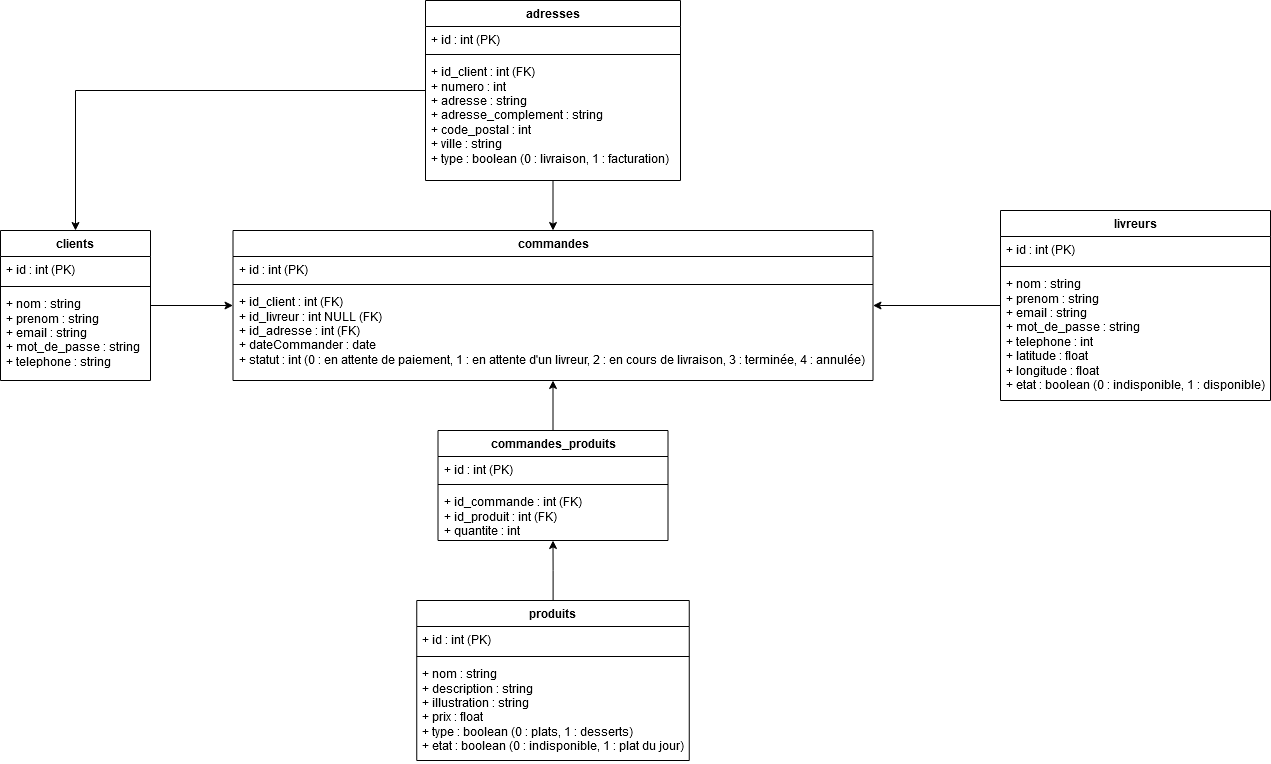

The diagram above was exported from draw.io. Its source (the exported page's mxGraphModel, read from the mxfile embedded in the PNG):
<mxGraphModel dx="2074" dy="1106" grid="1" gridSize="10" guides="1" tooltips="1" connect="1" arrows="1" fold="1" page="1" pageScale="1" pageWidth="850" pageHeight="1100" background="none" math="0" shadow="0">
  <root>
    <mxCell id="0" />
    <mxCell id="1" parent="0" />
    <mxCell id="kapSupRCASQFhV891r8T-45" style="edgeStyle=orthogonalEdgeStyle;rounded=0;orthogonalLoop=1;jettySize=auto;html=1;" parent="1" source="kapSupRCASQFhV891r8T-9" target="kapSupRCASQFhV891r8T-25" edge="1">
      <mxGeometry relative="1" as="geometry" />
    </mxCell>
    <mxCell id="kapSupRCASQFhV891r8T-9" value="produits" style="swimlane;fontStyle=1;align=center;verticalAlign=top;childLayout=stackLayout;horizontal=1;startSize=26;horizontalStack=0;resizeParent=1;resizeParentMax=0;resizeLast=0;collapsible=1;marginBottom=0;whiteSpace=wrap;html=1;" parent="1" vertex="1">
      <mxGeometry x="691.25" y="730" width="272.5" height="160" as="geometry">
        <mxRectangle x="265" y="110" width="80" height="30" as="alternateBounds" />
      </mxGeometry>
    </mxCell>
    <mxCell id="kapSupRCASQFhV891r8T-10" value="+ id : int (PK)" style="text;strokeColor=none;fillColor=none;align=left;verticalAlign=top;spacingLeft=4;spacingRight=4;overflow=hidden;rotatable=0;points=[[0,0.5],[1,0.5]];portConstraint=eastwest;whiteSpace=wrap;html=1;" parent="kapSupRCASQFhV891r8T-9" vertex="1">
      <mxGeometry y="26" width="272.5" height="26" as="geometry" />
    </mxCell>
    <mxCell id="kapSupRCASQFhV891r8T-11" value="" style="line;strokeWidth=1;fillColor=none;align=left;verticalAlign=middle;spacingTop=-1;spacingLeft=3;spacingRight=3;rotatable=0;labelPosition=right;points=[];portConstraint=eastwest;strokeColor=inherit;" parent="kapSupRCASQFhV891r8T-9" vertex="1">
      <mxGeometry y="52" width="272.5" height="8" as="geometry" />
    </mxCell>
    <mxCell id="kapSupRCASQFhV891r8T-12" value="&lt;div&gt;+ nom : string&lt;/div&gt;&lt;div&gt;+ description : string&lt;/div&gt;&lt;div&gt;+ illustration : string&lt;br&gt;&lt;/div&gt;&lt;div&gt;+ prix : float&lt;/div&gt;&lt;div&gt;+ type : boolean (0 : plats, 1 : desserts)&lt;/div&gt;&lt;div&gt;+ etat : boolean (0 : indisponible, 1 : plat du jour)&lt;/div&gt;" style="text;strokeColor=none;fillColor=none;align=left;verticalAlign=top;spacingLeft=4;spacingRight=4;overflow=hidden;rotatable=0;points=[[0,0.5],[1,0.5]];portConstraint=eastwest;whiteSpace=wrap;html=1;" parent="kapSupRCASQFhV891r8T-9" vertex="1">
      <mxGeometry y="60" width="272.5" height="100" as="geometry" />
    </mxCell>
    <mxCell id="kapSupRCASQFhV891r8T-17" value="commandes" style="swimlane;fontStyle=1;align=center;verticalAlign=top;childLayout=stackLayout;horizontal=1;startSize=26;horizontalStack=0;resizeParent=1;resizeParentMax=0;resizeLast=0;collapsible=1;marginBottom=0;whiteSpace=wrap;html=1;" parent="1" vertex="1">
      <mxGeometry x="507.5" y="360" width="640" height="150" as="geometry">
        <mxRectangle x="265" y="110" width="80" height="30" as="alternateBounds" />
      </mxGeometry>
    </mxCell>
    <mxCell id="kapSupRCASQFhV891r8T-18" value="&lt;div&gt;+ id : int (PK)&lt;/div&gt;" style="text;strokeColor=none;fillColor=none;align=left;verticalAlign=top;spacingLeft=4;spacingRight=4;overflow=hidden;rotatable=0;points=[[0,0.5],[1,0.5]];portConstraint=eastwest;whiteSpace=wrap;html=1;" parent="kapSupRCASQFhV891r8T-17" vertex="1">
      <mxGeometry y="26" width="640" height="24" as="geometry" />
    </mxCell>
    <mxCell id="kapSupRCASQFhV891r8T-19" value="" style="line;strokeWidth=1;fillColor=none;align=left;verticalAlign=middle;spacingTop=-1;spacingLeft=3;spacingRight=3;rotatable=0;labelPosition=right;points=[];portConstraint=eastwest;strokeColor=inherit;" parent="kapSupRCASQFhV891r8T-17" vertex="1">
      <mxGeometry y="50" width="640" height="8" as="geometry" />
    </mxCell>
    <mxCell id="kapSupRCASQFhV891r8T-20" value="&lt;div&gt;+ id_client : int (FK)&lt;br&gt;+ id_livreur : int NULL (FK)&lt;br&gt;+ id_adresse : int (FK)&lt;br&gt;&lt;/div&gt;&lt;div&gt;+ dateCommander : date&lt;/div&gt;&lt;div&gt;+ statut : int (0 : en attente de paiement, 1 : en attente d'un livreur, 2 : en cours de livraison, 3 : terminée, 4 : annulée)&lt;br&gt;&lt;/div&gt;" style="text;strokeColor=none;fillColor=none;align=left;verticalAlign=top;spacingLeft=4;spacingRight=4;overflow=hidden;rotatable=0;points=[[0,0.5],[1,0.5]];portConstraint=eastwest;whiteSpace=wrap;html=1;" parent="kapSupRCASQFhV891r8T-17" vertex="1">
      <mxGeometry y="58" width="640" height="92" as="geometry" />
    </mxCell>
    <mxCell id="kapSupRCASQFhV891r8T-42" style="edgeStyle=orthogonalEdgeStyle;rounded=0;orthogonalLoop=1;jettySize=auto;html=1;" parent="1" source="kapSupRCASQFhV891r8T-21" target="kapSupRCASQFhV891r8T-29" edge="1">
      <mxGeometry relative="1" as="geometry" />
    </mxCell>
    <mxCell id="kapSupRCASQFhV891r8T-46" style="edgeStyle=orthogonalEdgeStyle;rounded=0;orthogonalLoop=1;jettySize=auto;html=1;" parent="1" source="kapSupRCASQFhV891r8T-21" target="kapSupRCASQFhV891r8T-17" edge="1">
      <mxGeometry relative="1" as="geometry" />
    </mxCell>
    <mxCell id="kapSupRCASQFhV891r8T-21" value="adresses" style="swimlane;fontStyle=1;align=center;verticalAlign=top;childLayout=stackLayout;horizontal=1;startSize=26;horizontalStack=0;resizeParent=1;resizeParentMax=0;resizeLast=0;collapsible=1;marginBottom=0;whiteSpace=wrap;html=1;" parent="1" vertex="1">
      <mxGeometry x="700" y="130" width="255" height="180" as="geometry">
        <mxRectangle x="340" y="440" width="80" height="30" as="alternateBounds" />
      </mxGeometry>
    </mxCell>
    <mxCell id="kapSupRCASQFhV891r8T-22" value="&lt;div&gt;+ id : int (PK)&lt;/div&gt;" style="text;strokeColor=none;fillColor=none;align=left;verticalAlign=top;spacingLeft=4;spacingRight=4;overflow=hidden;rotatable=0;points=[[0,0.5],[1,0.5]];portConstraint=eastwest;whiteSpace=wrap;html=1;" parent="kapSupRCASQFhV891r8T-21" vertex="1">
      <mxGeometry y="26" width="255" height="24" as="geometry" />
    </mxCell>
    <mxCell id="kapSupRCASQFhV891r8T-23" value="" style="line;strokeWidth=1;fillColor=none;align=left;verticalAlign=middle;spacingTop=-1;spacingLeft=3;spacingRight=3;rotatable=0;labelPosition=right;points=[];portConstraint=eastwest;strokeColor=inherit;" parent="kapSupRCASQFhV891r8T-21" vertex="1">
      <mxGeometry y="50" width="255" height="8" as="geometry" />
    </mxCell>
    <mxCell id="kapSupRCASQFhV891r8T-24" value="&lt;div&gt;+ id_client : int (FK)&lt;/div&gt;&lt;div&gt;+ numero : int&lt;/div&gt;&lt;div&gt;+ adresse : string&lt;/div&gt;&lt;div&gt;+ adresse_complement : string&lt;/div&gt;&lt;div&gt;+ code_postal : int&lt;/div&gt;&lt;div&gt;+ ville : string&lt;/div&gt;&lt;div&gt;+ type : boolean (0 : livraison, 1 : facturation)&lt;br&gt;&lt;/div&gt;" style="text;strokeColor=none;fillColor=none;align=left;verticalAlign=top;spacingLeft=4;spacingRight=4;overflow=hidden;rotatable=0;points=[[0,0.5],[1,0.5]];portConstraint=eastwest;whiteSpace=wrap;html=1;" parent="kapSupRCASQFhV891r8T-21" vertex="1">
      <mxGeometry y="58" width="255" height="122" as="geometry" />
    </mxCell>
    <mxCell id="kapSupRCASQFhV891r8T-44" style="edgeStyle=orthogonalEdgeStyle;rounded=0;orthogonalLoop=1;jettySize=auto;html=1;" parent="1" source="kapSupRCASQFhV891r8T-25" target="kapSupRCASQFhV891r8T-17" edge="1">
      <mxGeometry relative="1" as="geometry" />
    </mxCell>
    <mxCell id="kapSupRCASQFhV891r8T-25" value="commandes_produits" style="swimlane;fontStyle=1;align=center;verticalAlign=top;childLayout=stackLayout;horizontal=1;startSize=26;horizontalStack=0;resizeParent=1;resizeParentMax=0;resizeLast=0;collapsible=1;marginBottom=0;whiteSpace=wrap;html=1;" parent="1" vertex="1">
      <mxGeometry x="712.5" y="560" width="230" height="110" as="geometry">
        <mxRectangle x="265" y="110" width="80" height="30" as="alternateBounds" />
      </mxGeometry>
    </mxCell>
    <mxCell id="kapSupRCASQFhV891r8T-26" value="&lt;div&gt;+ id : int (PK)&lt;/div&gt;" style="text;strokeColor=none;fillColor=none;align=left;verticalAlign=top;spacingLeft=4;spacingRight=4;overflow=hidden;rotatable=0;points=[[0,0.5],[1,0.5]];portConstraint=eastwest;whiteSpace=wrap;html=1;" parent="kapSupRCASQFhV891r8T-25" vertex="1">
      <mxGeometry y="26" width="230" height="24" as="geometry" />
    </mxCell>
    <mxCell id="kapSupRCASQFhV891r8T-27" value="" style="line;strokeWidth=1;fillColor=none;align=left;verticalAlign=middle;spacingTop=-1;spacingLeft=3;spacingRight=3;rotatable=0;labelPosition=right;points=[];portConstraint=eastwest;strokeColor=inherit;" parent="kapSupRCASQFhV891r8T-25" vertex="1">
      <mxGeometry y="50" width="230" height="8" as="geometry" />
    </mxCell>
    <mxCell id="kapSupRCASQFhV891r8T-28" value="&lt;div&gt;&lt;div&gt;+ id_commande : int (FK)&lt;/div&gt;+ id_produit : int (FK)&lt;/div&gt;&lt;div&gt;+ quantite : int&lt;br&gt;&lt;/div&gt;" style="text;strokeColor=none;fillColor=none;align=left;verticalAlign=top;spacingLeft=4;spacingRight=4;overflow=hidden;rotatable=0;points=[[0,0.5],[1,0.5]];portConstraint=eastwest;whiteSpace=wrap;html=1;" parent="kapSupRCASQFhV891r8T-25" vertex="1">
      <mxGeometry y="58" width="230" height="52" as="geometry" />
    </mxCell>
    <mxCell id="kapSupRCASQFhV891r8T-41" style="edgeStyle=orthogonalEdgeStyle;rounded=0;orthogonalLoop=1;jettySize=auto;html=1;" parent="1" source="kapSupRCASQFhV891r8T-29" target="kapSupRCASQFhV891r8T-17" edge="1">
      <mxGeometry relative="1" as="geometry" />
    </mxCell>
    <mxCell id="kapSupRCASQFhV891r8T-29" value="clients" style="swimlane;fontStyle=1;align=center;verticalAlign=top;childLayout=stackLayout;horizontal=1;startSize=26;horizontalStack=0;resizeParent=1;resizeParentMax=0;resizeLast=0;collapsible=1;marginBottom=0;whiteSpace=wrap;html=1;" parent="1" vertex="1">
      <mxGeometry x="275" y="360" width="150" height="150" as="geometry">
        <mxRectangle x="340" y="440" width="80" height="30" as="alternateBounds" />
      </mxGeometry>
    </mxCell>
    <mxCell id="kapSupRCASQFhV891r8T-30" value="+ id : int (PK)" style="text;strokeColor=none;fillColor=none;align=left;verticalAlign=top;spacingLeft=4;spacingRight=4;overflow=hidden;rotatable=0;points=[[0,0.5],[1,0.5]];portConstraint=eastwest;whiteSpace=wrap;html=1;" parent="kapSupRCASQFhV891r8T-29" vertex="1">
      <mxGeometry y="26" width="150" height="26" as="geometry" />
    </mxCell>
    <mxCell id="kapSupRCASQFhV891r8T-31" value="" style="line;strokeWidth=1;fillColor=none;align=left;verticalAlign=middle;spacingTop=-1;spacingLeft=3;spacingRight=3;rotatable=0;labelPosition=right;points=[];portConstraint=eastwest;strokeColor=inherit;" parent="kapSupRCASQFhV891r8T-29" vertex="1">
      <mxGeometry y="52" width="150" height="8" as="geometry" />
    </mxCell>
    <mxCell id="kapSupRCASQFhV891r8T-32" value="&lt;div&gt;+ nom : string&lt;/div&gt;&lt;div&gt;+ prenom : string&lt;/div&gt;&lt;div&gt;+ email : string&lt;/div&gt;&lt;div&gt;+ mot_de_passe : string&lt;br&gt;&lt;/div&gt;&lt;div&gt;+ telephone : string&lt;br&gt;&lt;/div&gt;" style="text;strokeColor=none;fillColor=none;align=left;verticalAlign=top;spacingLeft=4;spacingRight=4;overflow=hidden;rotatable=0;points=[[0,0.5],[1,0.5]];portConstraint=eastwest;whiteSpace=wrap;html=1;" parent="kapSupRCASQFhV891r8T-29" vertex="1">
      <mxGeometry y="60" width="150" height="90" as="geometry" />
    </mxCell>
    <mxCell id="kapSupRCASQFhV891r8T-43" style="edgeStyle=orthogonalEdgeStyle;rounded=0;orthogonalLoop=1;jettySize=auto;html=1;" parent="1" source="kapSupRCASQFhV891r8T-33" target="kapSupRCASQFhV891r8T-17" edge="1">
      <mxGeometry relative="1" as="geometry" />
    </mxCell>
    <mxCell id="kapSupRCASQFhV891r8T-33" value="livreurs" style="swimlane;fontStyle=1;align=center;verticalAlign=top;childLayout=stackLayout;horizontal=1;startSize=26;horizontalStack=0;resizeParent=1;resizeParentMax=0;resizeLast=0;collapsible=1;marginBottom=0;whiteSpace=wrap;html=1;" parent="1" vertex="1">
      <mxGeometry x="1275" y="340" width="270" height="190" as="geometry">
        <mxRectangle x="340" y="440" width="80" height="30" as="alternateBounds" />
      </mxGeometry>
    </mxCell>
    <mxCell id="kapSupRCASQFhV891r8T-34" value="+ id : int (PK)" style="text;strokeColor=none;fillColor=none;align=left;verticalAlign=top;spacingLeft=4;spacingRight=4;overflow=hidden;rotatable=0;points=[[0,0.5],[1,0.5]];portConstraint=eastwest;whiteSpace=wrap;html=1;" parent="kapSupRCASQFhV891r8T-33" vertex="1">
      <mxGeometry y="26" width="270" height="26" as="geometry" />
    </mxCell>
    <mxCell id="kapSupRCASQFhV891r8T-35" value="" style="line;strokeWidth=1;fillColor=none;align=left;verticalAlign=middle;spacingTop=-1;spacingLeft=3;spacingRight=3;rotatable=0;labelPosition=right;points=[];portConstraint=eastwest;strokeColor=inherit;" parent="kapSupRCASQFhV891r8T-33" vertex="1">
      <mxGeometry y="52" width="270" height="8" as="geometry" />
    </mxCell>
    <mxCell id="kapSupRCASQFhV891r8T-36" value="&lt;div&gt;+ nom : string&lt;/div&gt;&lt;div&gt;+ prenom : string&lt;/div&gt;&lt;div&gt;+ email : string&lt;/div&gt;&lt;div&gt;+ mot_de_passe : string&lt;br&gt;&lt;/div&gt;&lt;div&gt;+ telephone : int&lt;/div&gt;&lt;div&gt;+ latitude : float&lt;/div&gt;&lt;div&gt;+ longitude : float&lt;/div&gt;&lt;div&gt;+ etat : boolean (0 : indisponible, 1 : disponible)&lt;br&gt;&lt;/div&gt;" style="text;strokeColor=none;fillColor=none;align=left;verticalAlign=top;spacingLeft=4;spacingRight=4;overflow=hidden;rotatable=0;points=[[0,0.5],[1,0.5]];portConstraint=eastwest;whiteSpace=wrap;html=1;" parent="kapSupRCASQFhV891r8T-33" vertex="1">
      <mxGeometry y="60" width="270" height="130" as="geometry" />
    </mxCell>
  </root>
</mxGraphModel>